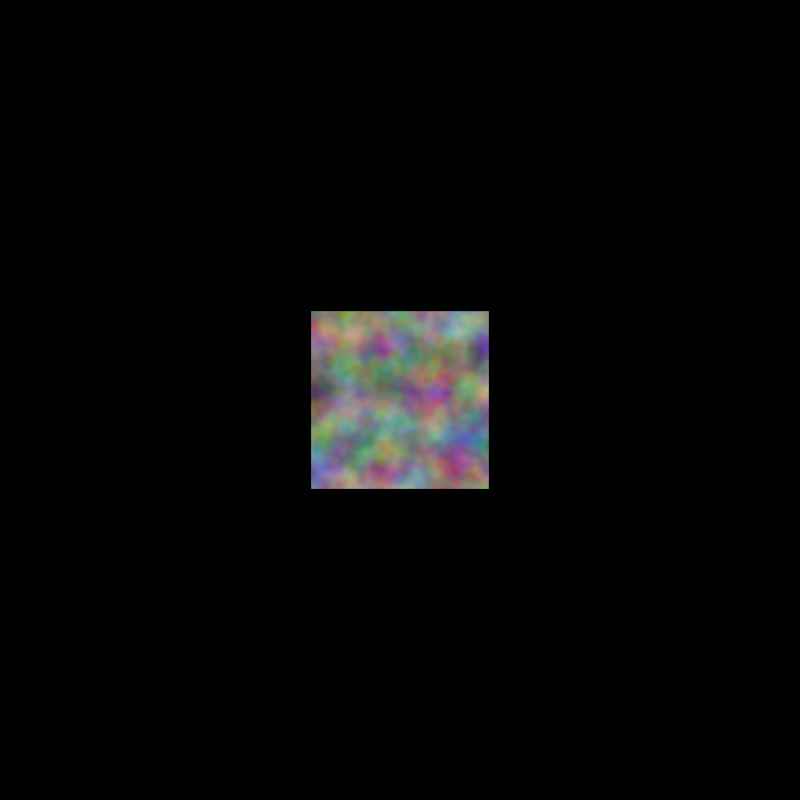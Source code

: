 # Source: mapped_texture_mapping.blend  (saved by Blender 5.2.45; exported with 4.5.12 LTS)
import bpy
from mathutils import Matrix  # noqa: F401  (used for matrix-valued properties, if any)

bpy.ops.wm.read_factory_settings(use_empty=True)
scene = bpy.context.scene
scene.name = 'Scene'

# ---- materials (node trees are filled in below, after node groups)
mat_shaderp1_texture_mapping = bpy.data.materials.new('ShaderP1 texture_mapping')

# ---- material node trees
mat_shaderp1_texture_mapping.use_nodes = True; mat_shaderp1_texture_mapping.node_tree.nodes.clear()
_N = mat_shaderp1_texture_mapping.node_tree.nodes; _L = mat_shaderp1_texture_mapping.node_tree.links
n0 = _N.new('ShaderNodeOutputMaterial'); n0.name = 'Material Output'; n0.location = (0, 0)
n1 = _N.new('ShaderNodeEmission'); n1.name = 'Emission'; n1.location = (0, 0)
n2 = _N.new('ShaderNodeTexNoise'); n2.name = 'Mapped Noise'; n2.location = (0, 0)
n2.width = 160
_L.new(n2.outputs[1], n1.inputs[0])
_L.new(n1.outputs[0], n0.inputs[0])
n0.is_active_output = True

# ---- cameras
cam_oracle_camera = bpy.data.cameras.new('Oracle Camera')
cam_oracle_camera.type = 'ORTHO'
cam_oracle_camera.ortho_scale = 9.0

# ---- meshes
me_plane = bpy.data.meshes.new('Plane')
me_plane.from_pydata([(-1.0, -1.0, 0.0), (1.0, -1.0, 0.0), (-1.0, 1.0, 0.0), (1.0, 1.0, 0.0)], [], [(0, 1, 3, 2)])
_uv = me_plane.uv_layers.new(name='UVMap')
_uv.uv.foreach_set('vector', [0.0, 0.0, 1.0, 0.0, 1.0, 1.0, 0.0, 1.0])
me_plane.materials.append(mat_shaderp1_texture_mapping)
me_plane.update()

# ---- objects
ob_oracle_camera = bpy.data.objects.new('Oracle Camera', cam_oracle_camera)
ob_mapped_texture_mapping = bpy.data.objects.new('mapped_texture_mapping', me_plane)

# ---- transforms, parenting, visibility, modifiers, constraints
ob_oracle_camera.location = (0.0, 0.0, 20.0)
ob_mapped_texture_mapping.location = (0.0, 0.0, 0.0)

# ---- collection membership
scene.collection.objects.link(ob_oracle_camera)
scene.collection.objects.link(ob_mapped_texture_mapping)

# ---- scene / render settings (as saved in the file)
scene.camera = ob_oracle_camera
scene.frame_start = 1; scene.frame_end = 250; scene.frame_set(1)
scene.render.engine = 'CYCLES'
scene.render.image_settings.file_format = 'OPEN_EXR'
scene.render.image_settings.color_depth = '32'
scene.render.resolution_x = 144
scene.render.resolution_y = 144
scene.render.bake_bias = 0.0
scene.render.bake_samples = 0
scene.render.compositor_device = 'GPU'
scene.cycles.use_denoising = False
scene.cycles.samples = 1
scene.cycles.max_bounces = 0
scene.cycles.pixel_filter_type = 'BOX'
scene.cycles.filter_width = 0.01
scene.eevee.use_volume_custom_range = False
scene.eevee.fast_gi_thickness_near = 0.1
scene.eevee.fast_gi_thickness_far = 0.0
scene.eevee.ray_tracing_options.screen_trace_thickness = 0.1
scene.view_settings.view_transform = 'Raw'
bpy.context.view_layer.update()
